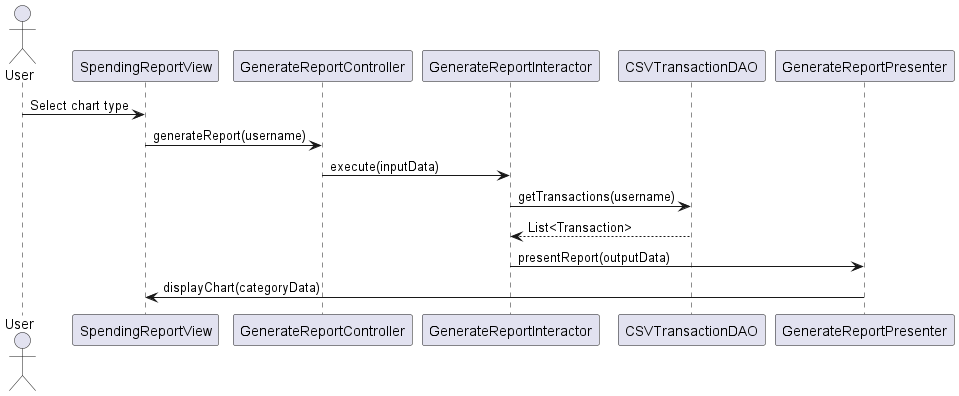

The diagram above was rendered by PlantUML. Its source (embedded in the PNG):
@startuml spending_report_sequence_diagram
actor User
User -> SpendingReportView: Select chart type
SpendingReportView -> GenerateReportController: generateReport(username)
GenerateReportController -> GenerateReportInteractor: execute(inputData)
GenerateReportInteractor -> CSVTransactionDAO: getTransactions(username)
CSVTransactionDAO --> GenerateReportInteractor: List<Transaction>
GenerateReportInteractor -> GenerateReportPresenter: presentReport(outputData)
GenerateReportPresenter -> SpendingReportView: displayChart(categoryData)
@enduml